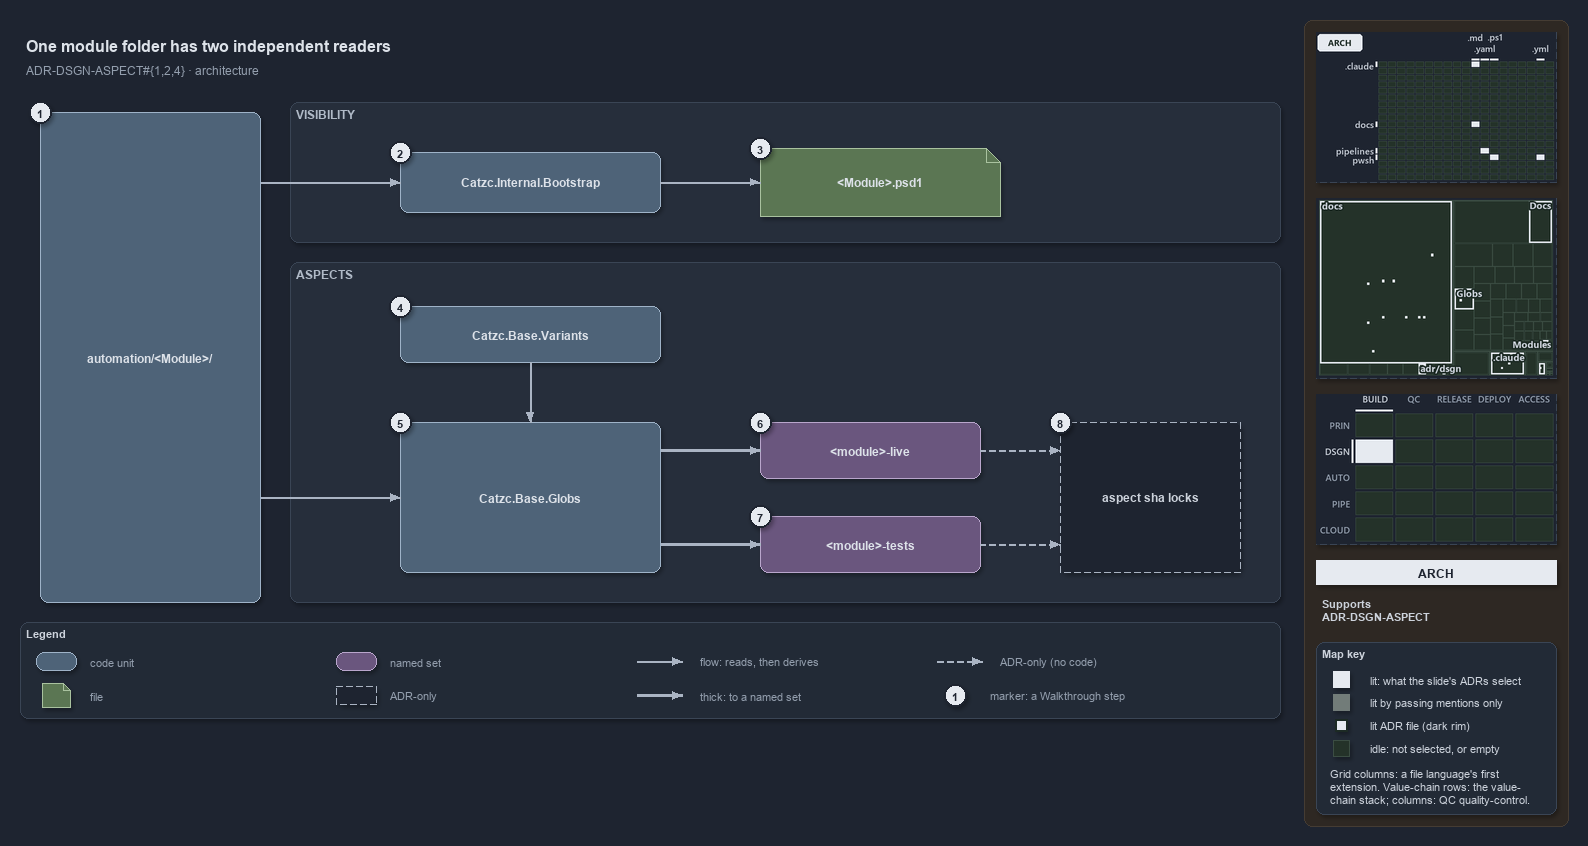

The diagram above was exported from draw.io. Its source (the exported page's mxGraphModel, read from the mxfile embedded in the PNG):
<mxGraphModel dx="1024" dy="768" grid="0" gridSize="10" guides="1" tooltips="1" connect="1" arrows="1" fold="1" page="1" pageScale="1" pageWidth="1572" pageHeight="722" background="#1E2430" math="0" shadow="1">
  <root>
    <mxCell id="0" />
    <mxCell id="1" parent="0" />
    <mxCell id="sidebar-bg" value="" style="rounded=1;arcSize=2;html=1;fillColor=#2E2823;strokeColor=#453C33;shadow=0;" vertex="1" parent="1">
      <mxGeometry x="1304" y="4" width="264" height="806" as="geometry" />
    </mxCell>
    <mxCell id="title" value="One module folder has two independent readers" style="text;html=1;align=left;verticalAlign=middle;fontSize=16;fontStyle=1;fontColor=#DDE2E9;" vertex="1" parent="1">
      <mxGeometry x="20" y="14" width="1260" height="30" as="geometry" />
    </mxCell>
    <mxCell id="subtitle" value="ADR-DSGN-ASPECT#{1,2,4} &amp;#183; architecture" style="text;html=1;align=left;verticalAlign=middle;fontSize=12;fontColor=#949FAE;" vertex="1" parent="1">
      <mxGeometry x="20" y="44" width="1240" height="20" as="geometry" />
    </mxCell>
    <mxCell id="band-visibility" value="VISIBILITY" style="rounded=1;html=1;arcSize=3;fillColor=#262E3B;strokeColor=#3A4555;verticalAlign=top;align=left;spacingLeft=8;fontStyle=1;fontSize=12;fontColor=#B0BAC7;" vertex="1" parent="1">
      <mxGeometry x="290" y="86" width="990" height="140" as="geometry" />
    </mxCell>
    <mxCell id="band-aspects" value="ASPECTS" style="rounded=1;html=1;arcSize=3;fillColor=#262E3B;strokeColor=#3A4555;verticalAlign=top;align=left;spacingLeft=8;fontStyle=1;fontSize=12;fontColor=#B0BAC7;" vertex="1" parent="1">
      <mxGeometry x="290" y="246" width="990" height="340" as="geometry" />
    </mxCell>
    <mxCell id="folder" value="&lt;b&gt;automation/&amp;lt;Module&amp;gt;/&lt;/b&gt;" style="rounded=1;whiteSpace=wrap;html=1;arcSize=20;fillColor=#4E6378;strokeColor=#9FB3C8;fontColor=#DDE2E9;fontSize=12;" vertex="1" parent="1">
      <mxGeometry x="40" y="96" width="220" height="490" as="geometry" />
    </mxCell>
    <mxCell id="bootstrap" value="&lt;b&gt;Catzc.Internal.Bootstrap&lt;/b&gt;" style="rounded=1;whiteSpace=wrap;html=1;arcSize=20;fillColor=#4E6378;strokeColor=#9FB3C8;fontColor=#DDE2E9;fontSize=12;" vertex="1" parent="1">
      <mxGeometry x="400" y="136" width="260" height="60" as="geometry" />
    </mxCell>
    <mxCell id="psd1" value="&lt;b&gt;&amp;lt;Module&amp;gt;.psd1&lt;/b&gt;" style="shape=note;size=14;whiteSpace=wrap;html=1;fillColor=#5B7653;strokeColor=#A9C29F;fontColor=#DDE2E9;fontSize=12;" vertex="1" parent="1">
      <mxGeometry x="760" y="132" width="240" height="68" as="geometry" />
    </mxCell>
    <mxCell id="variants" value="&lt;b&gt;Catzc.Base.Variants&lt;/b&gt;" style="rounded=1;whiteSpace=wrap;html=1;arcSize=20;fillColor=#4E6378;strokeColor=#9FB3C8;fontColor=#DDE2E9;fontSize=12;" vertex="1" parent="1">
      <mxGeometry x="400" y="290" width="260" height="56" as="geometry" />
    </mxCell>
    <mxCell id="globs" value="&lt;b&gt;Catzc.Base.Globs&lt;/b&gt;" style="rounded=1;whiteSpace=wrap;html=1;arcSize=20;fillColor=#4E6378;strokeColor=#9FB3C8;fontColor=#DDE2E9;fontSize=12;" vertex="1" parent="1">
      <mxGeometry x="400" y="406" width="260" height="150" as="geometry" />
    </mxCell>
    <mxCell id="live" value="&lt;b&gt;&amp;lt;module&amp;gt;-live&lt;/b&gt;" style="rounded=1;whiteSpace=wrap;html=1;arcSize=20;fillColor=#6A567E;strokeColor=#B9A6CC;fontColor=#DDE2E9;fontSize=12;" vertex="1" parent="1">
      <mxGeometry x="760" y="406" width="220" height="56" as="geometry" />
    </mxCell>
    <mxCell id="tests" value="&lt;b&gt;&amp;lt;module&amp;gt;-tests&lt;/b&gt;" style="rounded=1;whiteSpace=wrap;html=1;arcSize=20;fillColor=#6A567E;strokeColor=#B9A6CC;fontColor=#DDE2E9;fontSize=12;" vertex="1" parent="1">
      <mxGeometry x="760" y="500" width="220" height="56" as="geometry" />
    </mxCell>
    <mxCell id="locks" value="&lt;b&gt;aspect sha locks&lt;/b&gt;" style="rounded=1;whiteSpace=wrap;html=1;arcSize=20;fillColor=#1E2430;strokeColor=#AAB4C3;dashed=1;fontSize=12;" vertex="1" parent="1">
      <mxGeometry x="1060" y="406" width="180" height="150" as="geometry" />
    </mxCell>
    <mxCell id="port-folder-r1" value="" style="text;html=1;strokeColor=none;fillColor=none;" vertex="1" parent="1">
      <mxGeometry x="260" y="166" width="1" height="1" as="geometry" />
    </mxCell>
    <mxCell id="edge-folder-bootstrap" value="" style="edgeStyle=orthogonalEdgeStyle;rounded=1;html=1;endArrow=block;strokeColor=#AAB4C3;fontColor=#CDD3DC;shadow=0;" edge="1" parent="1" source="port-folder-r1" target="bootstrap">
      <mxGeometry relative="1" as="geometry" />
    </mxCell>
    <mxCell id="edge-bootstrap-psd1" value="" style="edgeStyle=orthogonalEdgeStyle;rounded=1;html=1;endArrow=block;strokeColor=#AAB4C3;fontColor=#CDD3DC;shadow=0;" edge="1" parent="1" source="bootstrap" target="psd1">
      <mxGeometry relative="1" as="geometry" />
    </mxCell>
    <mxCell id="port-folder-r2" value="" style="text;html=1;strokeColor=none;fillColor=none;" vertex="1" parent="1">
      <mxGeometry x="260" y="481" width="1" height="1" as="geometry" />
    </mxCell>
    <mxCell id="edge-folder-globs" value="" style="edgeStyle=orthogonalEdgeStyle;rounded=1;html=1;endArrow=block;strokeColor=#AAB4C3;fontColor=#CDD3DC;shadow=0;" edge="1" parent="1" source="port-folder-r2" target="globs">
      <mxGeometry relative="1" as="geometry" />
    </mxCell>
    <mxCell id="edge-variants-globs" value="" style="edgeStyle=orthogonalEdgeStyle;rounded=1;html=1;endArrow=block;strokeColor=#AAB4C3;fontColor=#CDD3DC;shadow=0;" edge="1" parent="1" source="variants" target="globs">
      <mxGeometry relative="1" as="geometry" />
    </mxCell>
    <mxCell id="port-globs-r1" value="" style="text;html=1;strokeColor=none;fillColor=none;" vertex="1" parent="1">
      <mxGeometry x="660" y="434" width="1" height="1" as="geometry" />
    </mxCell>
    <mxCell id="edge-globs-live" value="" style="edgeStyle=orthogonalEdgeStyle;rounded=1;html=1;endArrow=block;strokeColor=#AAB4C3;strokeWidth=2.5;fontColor=#CDD3DC;shadow=0;" edge="1" parent="1" source="port-globs-r1" target="live">
      <mxGeometry relative="1" as="geometry" />
    </mxCell>
    <mxCell id="port-globs-r2" value="" style="text;html=1;strokeColor=none;fillColor=none;" vertex="1" parent="1">
      <mxGeometry x="660" y="528" width="1" height="1" as="geometry" />
    </mxCell>
    <mxCell id="edge-globs-tests" value="" style="edgeStyle=orthogonalEdgeStyle;rounded=1;html=1;endArrow=block;strokeColor=#AAB4C3;strokeWidth=2.5;fontColor=#CDD3DC;shadow=0;" edge="1" parent="1" source="port-globs-r2" target="tests">
      <mxGeometry relative="1" as="geometry" />
    </mxCell>
    <mxCell id="port-locks-l1" value="" style="text;html=1;strokeColor=none;fillColor=none;" vertex="1" parent="1">
      <mxGeometry x="1060" y="434" width="1" height="1" as="geometry" />
    </mxCell>
    <mxCell id="edge-live-locks" value="" style="edgeStyle=orthogonalEdgeStyle;rounded=1;html=1;endArrow=block;strokeColor=#AAB4C3;dashed=1;fontColor=#CDD3DC;shadow=0;" edge="1" parent="1" source="live" target="port-locks-l1">
      <mxGeometry relative="1" as="geometry" />
    </mxCell>
    <mxCell id="port-locks-l2" value="" style="text;html=1;strokeColor=none;fillColor=none;" vertex="1" parent="1">
      <mxGeometry x="1060" y="528" width="1" height="1" as="geometry" />
    </mxCell>
    <mxCell id="edge-tests-locks" value="" style="edgeStyle=orthogonalEdgeStyle;rounded=1;html=1;endArrow=block;strokeColor=#AAB4C3;dashed=1;fontColor=#CDD3DC;shadow=0;" edge="1" parent="1" source="tests" target="port-locks-l2">
      <mxGeometry relative="1" as="geometry" />
    </mxCell>
    <mxCell id="mark-1" value="1" style="ellipse;html=1;fillColor=#E6EAF0;strokeColor=#1E2430;strokeWidth=2;fontColor=#1E2430;fontStyle=1;fontSize=11;" vertex="1" parent="1">
      <mxGeometry x="29" y="85" width="22" height="22" as="geometry" />
    </mxCell>
    <mxCell id="mark-2" value="2" style="ellipse;html=1;fillColor=#E6EAF0;strokeColor=#1E2430;strokeWidth=2;fontColor=#1E2430;fontStyle=1;fontSize=11;" vertex="1" parent="1">
      <mxGeometry x="389" y="125" width="22" height="22" as="geometry" />
    </mxCell>
    <mxCell id="mark-3" value="3" style="ellipse;html=1;fillColor=#E6EAF0;strokeColor=#1E2430;strokeWidth=2;fontColor=#1E2430;fontStyle=1;fontSize=11;" vertex="1" parent="1">
      <mxGeometry x="749" y="121" width="22" height="22" as="geometry" />
    </mxCell>
    <mxCell id="mark-4" value="4" style="ellipse;html=1;fillColor=#E6EAF0;strokeColor=#1E2430;strokeWidth=2;fontColor=#1E2430;fontStyle=1;fontSize=11;" vertex="1" parent="1">
      <mxGeometry x="389" y="279" width="22" height="22" as="geometry" />
    </mxCell>
    <mxCell id="mark-5" value="5" style="ellipse;html=1;fillColor=#E6EAF0;strokeColor=#1E2430;strokeWidth=2;fontColor=#1E2430;fontStyle=1;fontSize=11;" vertex="1" parent="1">
      <mxGeometry x="389" y="395" width="22" height="22" as="geometry" />
    </mxCell>
    <mxCell id="mark-6" value="6" style="ellipse;html=1;fillColor=#E6EAF0;strokeColor=#1E2430;strokeWidth=2;fontColor=#1E2430;fontStyle=1;fontSize=11;" vertex="1" parent="1">
      <mxGeometry x="749" y="395" width="22" height="22" as="geometry" />
    </mxCell>
    <mxCell id="mark-7" value="7" style="ellipse;html=1;fillColor=#E6EAF0;strokeColor=#1E2430;strokeWidth=2;fontColor=#1E2430;fontStyle=1;fontSize=11;" vertex="1" parent="1">
      <mxGeometry x="749" y="489" width="22" height="22" as="geometry" />
    </mxCell>
    <mxCell id="mark-8" value="8" style="ellipse;html=1;fillColor=#E6EAF0;strokeColor=#1E2430;strokeWidth=2;fontColor=#1E2430;fontStyle=1;fontSize=11;" vertex="1" parent="1">
      <mxGeometry x="1049" y="395" width="22" height="22" as="geometry" />
    </mxCell>
    <mxCell id="legend" value="&lt;b&gt;Legend&lt;/b&gt;" style="rounded=1;whiteSpace=wrap;html=1;arcSize=6;fillColor=#222A36;strokeColor=#3A4555;align=left;verticalAlign=top;spacing=8;fontSize=11;fontColor=#CDD3DC;" vertex="1" parent="1">
      <mxGeometry x="20" y="606" width="1260" height="96" as="geometry" />
    </mxCell>
    <mxCell id="legend-code" value="" style="rounded=1;whiteSpace=wrap;html=1;arcSize=20;fillColor=#4E6378;strokeColor=#9FB3C8;fontColor=#DDE2E9;fontSize=12;" vertex="1" parent="1">
      <mxGeometry x="36" y="636" width="40" height="18" as="geometry" />
    </mxCell>
    <mxCell id="legend-code-text" value="code unit" style="text;html=1;align=left;verticalAlign=middle;fontSize=11;fontColor=#949FAE;" vertex="1" parent="1">
      <mxGeometry x="84" y="635" width="240" height="20" as="geometry" />
    </mxCell>
    <mxCell id="legend-file" value="" style="shape=note;size=7;whiteSpace=wrap;html=1;fillColor=#5B7653;strokeColor=#A9C29F;fontColor=#DDE2E9;fontSize=12;" vertex="1" parent="1">
      <mxGeometry x="42" y="667" width="28" height="24" as="geometry" />
    </mxCell>
    <mxCell id="legend-file-text" value="file" style="text;html=1;align=left;verticalAlign=middle;fontSize=11;fontColor=#949FAE;" vertex="1" parent="1">
      <mxGeometry x="84" y="669" width="240" height="20" as="geometry" />
    </mxCell>
    <mxCell id="legend-set" value="" style="rounded=1;whiteSpace=wrap;html=1;arcSize=20;fillColor=#6A567E;strokeColor=#B9A6CC;fontColor=#DDE2E9;fontSize=12;" vertex="1" parent="1">
      <mxGeometry x="336" y="636" width="40" height="18" as="geometry" />
    </mxCell>
    <mxCell id="legend-set-text" value="named set" style="text;html=1;align=left;verticalAlign=middle;fontSize=11;fontColor=#949FAE;" vertex="1" parent="1">
      <mxGeometry x="384" y="635" width="240" height="20" as="geometry" />
    </mxCell>
    <mxCell id="legend-adronly" value="" style="rounded=1;whiteSpace=wrap;html=1;arcSize=20;fillColor=#1E2430;strokeColor=#AAB4C3;dashed=1;fontSize=12;" vertex="1" parent="1">
      <mxGeometry x="336" y="670" width="40" height="18" as="geometry" />
    </mxCell>
    <mxCell id="legend-adronly-text" value="ADR-only" style="text;html=1;align=left;verticalAlign=middle;fontSize=11;fontColor=#949FAE;" vertex="1" parent="1">
      <mxGeometry x="384" y="669" width="240" height="20" as="geometry" />
    </mxCell>
    <mxCell id="legend-flow-a" value="" style="text;html=1;strokeColor=none;fillColor=none;" vertex="1" parent="1">
      <mxGeometry x="636" y="645" width="1" height="1" as="geometry" />
    </mxCell>
    <mxCell id="legend-flow-b" value="" style="text;html=1;strokeColor=none;fillColor=none;" vertex="1" parent="1">
      <mxGeometry x="682" y="645" width="1" height="1" as="geometry" />
    </mxCell>
    <mxCell id="legend-flow" value="" style="edgeStyle=orthogonalEdgeStyle;rounded=1;html=1;endArrow=block;strokeColor=#AAB4C3;fontColor=#CDD3DC;shadow=0;" edge="1" parent="1" source="legend-flow-a" target="legend-flow-b">
      <mxGeometry relative="1" as="geometry" />
    </mxCell>
    <mxCell id="legend-flow-text" value="flow: reads, then derives" style="text;html=1;align=left;verticalAlign=middle;fontSize=11;fontColor=#949FAE;" vertex="1" parent="1">
      <mxGeometry x="694" y="635" width="240" height="20" as="geometry" />
    </mxCell>
    <mxCell id="legend-thick-a" value="" style="text;html=1;strokeColor=none;fillColor=none;" vertex="1" parent="1">
      <mxGeometry x="636" y="679" width="1" height="1" as="geometry" />
    </mxCell>
    <mxCell id="legend-thick-b" value="" style="text;html=1;strokeColor=none;fillColor=none;" vertex="1" parent="1">
      <mxGeometry x="682" y="679" width="1" height="1" as="geometry" />
    </mxCell>
    <mxCell id="legend-thick" value="" style="edgeStyle=orthogonalEdgeStyle;rounded=1;html=1;endArrow=block;strokeColor=#AAB4C3;strokeWidth=2.5;fontColor=#CDD3DC;shadow=0;" edge="1" parent="1" source="legend-thick-a" target="legend-thick-b">
      <mxGeometry relative="1" as="geometry" />
    </mxCell>
    <mxCell id="legend-thick-text" value="thick: to a named set" style="text;html=1;align=left;verticalAlign=middle;fontSize=11;fontColor=#949FAE;" vertex="1" parent="1">
      <mxGeometry x="694" y="669" width="240" height="20" as="geometry" />
    </mxCell>
    <mxCell id="legend-adr-a" value="" style="text;html=1;strokeColor=none;fillColor=none;" vertex="1" parent="1">
      <mxGeometry x="936" y="645" width="1" height="1" as="geometry" />
    </mxCell>
    <mxCell id="legend-adr-b" value="" style="text;html=1;strokeColor=none;fillColor=none;" vertex="1" parent="1">
      <mxGeometry x="982" y="645" width="1" height="1" as="geometry" />
    </mxCell>
    <mxCell id="legend-adr" value="" style="edgeStyle=orthogonalEdgeStyle;rounded=1;html=1;endArrow=block;strokeColor=#AAB4C3;dashed=1;fontColor=#CDD3DC;shadow=0;" edge="1" parent="1" source="legend-adr-a" target="legend-adr-b">
      <mxGeometry relative="1" as="geometry" />
    </mxCell>
    <mxCell id="legend-adr-text" value="ADR-only (no code)" style="text;html=1;align=left;verticalAlign=middle;fontSize=11;fontColor=#949FAE;" vertex="1" parent="1">
      <mxGeometry x="994" y="635" width="240" height="20" as="geometry" />
    </mxCell>
    <mxCell id="legend-mark" value="1" style="ellipse;html=1;fillColor=#E6EAF0;strokeColor=#1E2430;strokeWidth=2;fontColor=#1E2430;fontStyle=1;fontSize=11;" vertex="1" parent="1">
      <mxGeometry x="944" y="668" width="22" height="22" as="geometry" />
    </mxCell>
    <mxCell id="legend-mark-text" value="marker: a Walkthrough step" style="text;html=1;align=left;verticalAlign=middle;fontSize=11;fontColor=#949FAE;" vertex="1" parent="1">
      <mxGeometry x="984" y="669" width="220" height="20" as="geometry" />
    </mxCell>
    <mxCell id="minimap-grid" value="" style="shape=image;html=1;imageAspect=0;aspect=fixed;verticalLabelPosition=bottom;strokeColor=#3A4555;dashed=1;fillColor=#222A36;image=data:image/png,(base64 omitted: 10700 chars);" vertex="1" parent="1">
      <mxGeometry x="1316" y="16" width="240" height="150" as="geometry" />
    </mxCell>
    <mxCell id="minimap-tree" value="" style="shape=image;html=1;imageAspect=0;aspect=fixed;verticalLabelPosition=bottom;strokeColor=#3A4555;dashed=1;fillColor=#222A36;image=data:image/png,(base64 omitted: 15640 chars);" vertex="1" parent="1">
      <mxGeometry x="1316" y="182" width="240" height="180" as="geometry" />
    </mxCell>
    <mxCell id="minimap-chain" value="" style="shape=image;html=1;imageAspect=0;aspect=fixed;verticalLabelPosition=bottom;strokeColor=#3A4555;dashed=1;fillColor=#222A36;image=data:image/png,(base64 omitted: 12436 chars);" vertex="1" parent="1">
      <mxGeometry x="1316" y="378" width="240" height="150" as="geometry" />
    </mxCell>
    <mxCell id="lens-badge" value="ARCH" style="rounded=0;whiteSpace=wrap;html=1;align=center;verticalAlign=middle;fontSize=12;fontStyle=1;fontColor=#1E2430;fillColor=#E6EAF0;strokeColor=none;" vertex="1" parent="1">
      <mxGeometry x="1316" y="544" width="240" height="24" as="geometry" />
    </mxCell>
    <mxCell id="supports" value="&lt;b&gt;Supports&lt;/b&gt;&lt;br&gt;ADR-DSGN-ASPECT" style="text;html=1;whiteSpace=wrap;align=left;verticalAlign=top;fontSize=11;fontColor=#CDD3DC;" vertex="1" parent="1">
      <mxGeometry x="1316" y="576" width="240" height="38" as="geometry" />
    </mxCell>
    <mxCell id="mapkey" value="&lt;b&gt;Map key&lt;/b&gt;" style="rounded=1;arcSize=6;whiteSpace=wrap;html=1;align=left;verticalAlign=top;fontSize=11;fontColor=#CDD3DC;fillColor=#222A36;strokeColor=#3A4555;spacingLeft=8;spacingTop=2;" vertex="1" parent="1">
      <mxGeometry x="1316" y="626" width="240" height="172" as="geometry" />
    </mxCell>
    <mxCell id="mapkey-lit" value="" style="rounded=0;html=1;fillColor=#E6EAF0;strokeColor=#E6EAF0;" vertex="1" parent="1">
      <mxGeometry x="1333.0" y="655.0" width="16" height="16" as="geometry" />
    </mxCell>
    <mxCell id="mapkey-lit-text" value="lit: what the slide's ADRs select" style="text;html=1;align=left;verticalAlign=middle;fontSize=11;fontColor=#CDD3DC;" vertex="1" parent="1">
      <mxGeometry x="1364" y="653" width="184" height="20" as="geometry" />
    </mxCell>
    <mxCell id="mapkey-touched" value="" style="rounded=0;html=1;fillColor=#727C79;strokeColor=#727C79;" vertex="1" parent="1">
      <mxGeometry x="1333.0" y="678.0" width="16" height="16" as="geometry" />
    </mxCell>
    <mxCell id="mapkey-touched-text" value="lit by passing mentions only" style="text;html=1;align=left;verticalAlign=middle;fontSize=11;fontColor=#CDD3DC;" vertex="1" parent="1">
      <mxGeometry x="1364" y="676" width="184" height="20" as="geometry" />
    </mxCell>
    <mxCell id="mapkey-adr" value="" style="rounded=0;html=1;fillColor=#E6EAF0;strokeColor=#1C2A24;strokeWidth=2;" vertex="1" parent="1">
      <mxGeometry x="1335.0" y="703.0" width="12" height="12" as="geometry" />
    </mxCell>
    <mxCell id="mapkey-adr-text" value="lit ADR file (dark rim)" style="text;html=1;align=left;verticalAlign=middle;fontSize=11;fontColor=#CDD3DC;" vertex="1" parent="1">
      <mxGeometry x="1364" y="699" width="184" height="20" as="geometry" />
    </mxCell>
    <mxCell id="mapkey-idle" value="" style="rounded=0;html=1;fillColor=#243229;strokeColor=#3B4D43;" vertex="1" parent="1">
      <mxGeometry x="1333.0" y="724.0" width="16" height="16" as="geometry" />
    </mxCell>
    <mxCell id="mapkey-idle-text" value="idle: not selected, or empty" style="text;html=1;align=left;verticalAlign=middle;fontSize=11;fontColor=#CDD3DC;" vertex="1" parent="1">
      <mxGeometry x="1364" y="722" width="184" height="20" as="geometry" />
    </mxCell>
    <mxCell id="mapkey-codes" value="Grid columns: a file language's first&lt;br&gt;extension. Value-chain rows: the value-&lt;br&gt;chain stack; columns: QC quality-control." style="text;html=1;align=left;verticalAlign=top;whiteSpace=wrap;fontSize=11;fontColor=#CDD3DC;" vertex="1" parent="1">
      <mxGeometry x="1324" y="746" width="224" height="46" as="geometry" />
    </mxCell>
  </root>
</mxGraphModel>